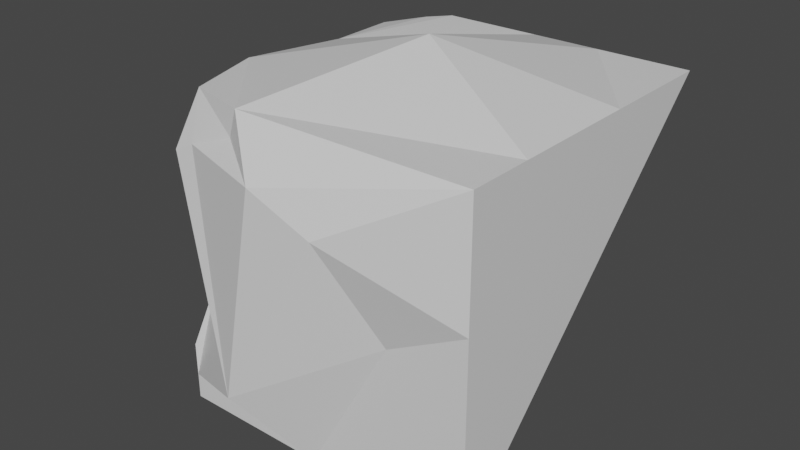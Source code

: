# Source: TrianglePlatform.blend  (saved by Blender 2.91.10; exported with 4.5.12 LTS)
import bpy
from mathutils import Matrix  # noqa: F401  (used for matrix-valued properties, if any)

bpy.ops.wm.read_factory_settings(use_empty=True)
scene = bpy.context.scene
scene.name = 'Scene'

# ---- materials (node trees are filled in below, after node groups)
mat_material = bpy.data.materials.new('Material')
mat_material.alpha_threshold = 0.0
mat_material.use_transparent_shadow = False
mat_material.line_color = (0.0, 0.0, 0.0, 1.0)

# ---- material node trees
mat_material.use_nodes = True; mat_material.node_tree.nodes.clear()
_N = mat_material.node_tree.nodes; _L = mat_material.node_tree.links
n0 = _N.new('ShaderNodeOutputMaterial'); n0.name = 'Material Output'; n0.location = (300, 300)
n1 = _N.new('ShaderNodeBsdfPrincipled'); n1.name = 'Principled BSDF'; n1.location = (10, 300)
n1.distribution = 'GGX'
n1.subsurface_method = 'BURLEY'
n1.inputs[2].default_value = 0.4
n1.inputs[3].default_value = 1.45
n1.inputs[27].default_value = (0.0, 0.0, 0.0, 1.0)
n1.inputs[28].default_value = 1.0
_L.new(n1.outputs[0], n0.inputs[0])
n0.is_active_output = True

# ---- world
world_world = bpy.data.worlds.new('World'); scene.world = world_world
world_world.use_nodes = True; world_world.node_tree.nodes.clear()
_N = world_world.node_tree.nodes; _L = world_world.node_tree.links
n0 = _N.new('ShaderNodeOutputWorld'); n0.name = 'World Output'; n0.location = (300, 300)
n1 = _N.new('ShaderNodeBackground'); n1.name = 'Background'; n1.location = (10, 300)
n1.inputs[0].default_value = (0.05088, 0.05088, 0.05088, 1.0)
_L.new(n1.outputs[0], n0.inputs[0])
n0.is_active_output = True
world_world.color = (0.05088, 0.05088, 0.05088)
world_world.use_sun_shadow = False
world_world.sun_shadow_jitter_overblur = 0.0

# ---- meshes
me_cube = bpy.data.meshes.new('Cube')
me_cube.from_pydata([(1.0, 1.0, 1.0), (-0.8494, -0.9357, -0.1885), (1.0, -1.0, 1.0), (1.0, -1.0, -1.0), (-0.9833, 0.7293, 0.9535), (-1.0, -1.0, -0.6243), (-0.851, -0.9252, 1.013), (-1.0, -1.0, -1.0), (-0.8494, -0.9357, 0.351), (-1.0, -1.0, 0.6342), (-1.0, -1.0, 0.6409), (-0.9073, -0.6871, -0.5838), (-0.9099, -0.226, -0.1707), (-1.0, 0.4753, 0.4753), (-1.0, 0.4924, 0.4924), (-1.112, -0.3269, 0.9628), (-0.8873, 0.2028, 0.9925), (-0.9368, -0.3607, 0.5752), (-1.0, 0.3668, 0.7543), (-0.7774, 0.8941, 0.9906), (-0.6466, 1.0, 1.0), (-1.0, -1.0, -0.8366), (-0.04554, -1.0, -1.0), (1.0, -1.0, 0.2429), (1.0, -1.0, -0.2938), (0.4991, -1.0, -0.02747), (-0.1985, -1.229, 0.7318), (-0.3827, -1.296, -0.566), (0.2212, -1.229, 0.573), (-0.4963, -1.0, 1.0), (-0.8611, -1.0, 0.709), (-0.5487, -1.0, 0.8292), (-1.112, -0.323, 0.9628), (1.0, -0.5889, 1.0), (-0.02138, 1.0, 1.0), (-0.01316, -0.0371, 1.256), (0.1753, -0.8155, 1.0), (1.0, 0.2387, 1.0), (0.4129, 1.0, 1.0), (1.0, -0.3776, -0.3776), (-0.08137, 0.4178, 0.267), (-0.1053, -0.3813, -0.2601), (0.4993, -0.6757, -0.6757), (-0.5442, -0.5765, -0.5765), (0.9738, -1.0, -1.0), (-1.0, 0.1124, 0.1124), (-0.8952, -0.2985, 0.1339), (-1.243, -0.6303, 0.03928)], [], [(0, 38, 37), (3, 24, 22, 44), (7, 21, 5, 11), (11, 5, 1), (1, 8, 17, 47), (17, 8, 9), (3, 39, 0, 37, 33, 2, 23, 24), (3, 44, 42, 39), (9, 10, 15, 17), (15, 10, 6), (15, 32, 16, 17), (13, 45, 17), (12, 11, 1), (12, 1, 47, 46), (14, 18, 4), (4, 18, 16), (19, 14, 4), (16, 19, 4), (16, 20, 19), (20, 13, 14, 19), (22, 24, 25, 27), (27, 25, 28, 26), (26, 28, 2), (26, 31, 30, 27), (6, 31, 29), (2, 28, 23), (23, 28, 25), (23, 25, 24), (6, 10, 30), (1, 5, 21, 27), (21, 7, 22, 27), (29, 26, 2), (29, 15, 6), (29, 31, 26), (30, 10, 9, 8, 1, 27), (30, 31, 6), (33, 36, 2), (2, 36, 29), (29, 36, 35), (29, 35, 32, 15), (32, 35, 16), (16, 35, 34), (16, 34, 20), (36, 33, 35), (37, 35, 33), (35, 38, 34), (35, 37, 38), (39, 42, 41), (41, 22, 43), (41, 40, 39), (40, 41, 12), (12, 43, 7, 11), (12, 45, 13, 20, 40), (20, 34, 38, 40), (40, 38, 39), (39, 38, 0), (7, 43, 22), (42, 44, 22), (43, 12, 41), (41, 42, 22), (17, 16, 18, 14, 13), (17, 45, 46), (46, 45, 12), (46, 47, 17)])
_uv = me_cube.uv_layers.new(name='UVMap')
_uv.uv.foreach_set('vector', [0.625, 0.5, 0.6984, 0.5, 0.625, 0.5952, 0.375, 0.75, 0.4633, 0.75, 0.375, 0.8807, 0.375, 0.7533, 0.375, 0.0, 0.3954, 0.0, 0.422, 0.0, 0.4202, 0.04522, 0.4202, 0.04522, 0.422, 0.0, 0.4635, 0.0, 0.4635, 0.0, 0.5309, 0.0, 0.5702, 0.08469, 0.51, 0.03693, 0.5702, 0.08469, 0.5309, 0.0, 0.5793, 0.0, 0.375, 0.75, 0.4528, 0.6722, 0.625, 0.5, 0.625, 0.5952, 0.625, 0.6986, 0.625, 0.75, 0.5304, 0.75, 0.4633, 0.75, 0.375, 0.75, 0.375, 0.7402, 0.4155, 0.5217, 0.4528, 0.6722, 0.5793, 0.0, 0.5801, 0.0, 0.625, 0.08409, 0.5702, 0.08469, 0.625, 0.08409, 0.5801, 0.0, 0.625, 0.0, 0.625, 0.08409, 0.625, 0.08458, 0.625, 0.1561, 0.5702, 0.08469, 0.5594, 0.1844, 0.5141, 0.1391, 0.5702, 0.08469, 0.4763, 0.1013, 0.4202, 0.04522, 0.4635, 0.0, 0.4763, 0.1013, 0.4635, 0.0, 0.51, 0.03693, 0.5107, 0.09523, 0.5616, 0.1866, 0.5943, 0.1709, 0.625, 0.25, 0.625, 0.25, 0.5943, 0.1709, 0.625, 0.1561, 0.8546, 0.5, 0.7481, 0.3731, 0.875, 0.5, 0.875, 0.5939, 0.8546, 0.5, 0.875, 0.5, 0.875, 0.5939, 0.8308, 0.5, 0.8546, 0.5, 0.8308, 0.5, 0.7438, 0.3688, 0.7481, 0.3731, 0.8546, 0.5, 0.375, 0.8807, 0.4633, 0.75, 0.4966, 0.8126, 0.4424, 0.9129, 0.4424, 0.9129, 0.4966, 0.8126, 0.5681, 0.8496, 0.5879, 0.9021, 0.5879, 0.9021, 0.5681, 0.8496, 0.625, 0.75, 0.5879, 0.9021, 0.6036, 0.9436, 0.5886, 0.9826, 0.4424, 0.9129, 0.625, 1.0, 0.6036, 0.9436, 0.625, 0.937, 0.625, 0.75, 0.5681, 0.8496, 0.5304, 0.75, 0.5304, 0.75, 0.5681, 0.8496, 0.4966, 0.8126, 0.5304, 0.75, 0.4966, 0.8126, 0.4633, 0.75, 0.625, 1.0, 0.5801, 1.0, 0.5886, 0.9826, 0.4635, 1.0, 0.422, 1.0, 0.3954, 1.0, 0.4424, 0.9129, 0.3954, 1.0, 0.375, 1.0, 0.375, 0.8807, 0.4424, 0.9129, 0.625, 0.937, 0.5879, 0.9021, 0.625, 0.75, 0.812, 0.75, 0.875, 0.6659, 0.875, 0.75, 0.625, 0.937, 0.6036, 0.9436, 0.5879, 0.9021, 0.5886, 0.9826, 0.5801, 1.0, 0.5793, 1.0, 0.5309, 1.0, 0.4635, 1.0, 0.4424, 0.9129, 0.5886, 0.9826, 0.6036, 0.9436, 0.625, 1.0, 0.625, 0.6986, 0.7281, 0.7269, 0.625, 0.75, 0.625, 0.75, 0.7281, 0.7269, 0.812, 0.75, 0.812, 0.75, 0.7281, 0.7269, 0.7902, 0.6273, 0.812, 0.75, 0.7902, 0.6273, 0.875, 0.6654, 0.875, 0.6659, 0.875, 0.6654, 0.7902, 0.6273, 0.875, 0.5939, 0.875, 0.5939, 0.7902, 0.6273, 0.7527, 0.5, 0.875, 0.5939, 0.7527, 0.5, 0.8308, 0.5, 0.7281, 0.7269, 0.625, 0.6986, 0.7902, 0.6273, 0.625, 0.5952, 0.7902, 0.6273, 0.625, 0.6986, 0.7902, 0.6273, 0.6984, 0.5, 0.7527, 0.5, 0.7902, 0.6273, 0.625, 0.5952, 0.6984, 0.5, 0.4528, 0.6722, 0.4155, 0.5217, 0.5061, 0.3978, 0.5061, 0.3978, 0.375, 0.3579, 0.4809, 0.2768, 0.5061, 0.3978, 0.6335, 0.4449, 0.4528, 0.6722, 0.6335, 0.4449, 0.5061, 0.3978, 0.5776, 0.2026, 0.5776, 0.2026, 0.4809, 0.2768, 0.375, 0.0, 0.4654, 0.09044, 0.5776, 0.2026, 0.6531, 0.2781, 0.7438, 0.3688, 0.8308, 0.5, 0.6335, 0.4449, 0.8308, 0.5, 0.7527, 0.5, 0.6984, 0.5, 0.6335, 0.4449, 0.6335, 0.4449, 0.6984, 0.5, 0.4528, 0.6722, 0.4528, 0.6722, 0.6984, 0.5, 0.625, 0.5, 0.375, 0.0, 0.4809, 0.2768, 0.375, 0.3579, 0.4155, 0.5217, 0.375, 0.7402, 0.375, 0.3579, 0.4809, 0.2768, 0.5776, 0.2026, 0.5061, 0.3978, 0.5061, 0.3978, 0.4155, 0.5217, 0.375, 0.3579, 0.5702, 0.08469, 0.625, 0.1561, 0.5943, 0.1709, 0.5616, 0.1866, 0.5594, 0.1844, 0.5702, 0.08469, 0.5141, 0.1391, 0.5107, 0.09523, 0.5107, 0.09523, 0.5141, 0.1391, 0.4763, 0.1013, 0.5107, 0.09523, 0.51, 0.03693, 0.5702, 0.08469])
me_cube.materials.append(mat_material)
me_cube.use_remesh_preserve_volume = False
me_cube.use_remesh_preserve_attributes = False
me_cube.use_mirror_vertex_groups = False
me_cube.update()

# ---- objects
ob_cube = bpy.data.objects.new('Cube', me_cube)

# ---- transforms, parenting, visibility, modifiers, constraints
ob_cube.location = (0.0, 0.0, 0.0)
ob_cube.lock_rotations_4d = False
ob_cube.empty_display_type = 'ARROWS'
ob_cube.lineart.crease_threshold = 0.0

# ---- collection membership
scene.collection.objects.link(ob_cube)

# ---- scene / render settings (as saved in the file)
scene.frame_start = 1; scene.frame_end = 250; scene.frame_set(1)
scene.render.engine = 'BLENDER_EEVEE_NEXT'
scene.cycles.use_denoising = False
scene.cycles.samples = 128
scene.cycles.sampling_pattern = 'TABULATED_SOBOL'
scene.cycles.use_adaptive_sampling = False
scene.cycles.use_light_tree = False
scene.view_settings.view_transform = 'Filmic'
bpy.context.view_layer.update()

# ---- added for rendering (the .blend has no active camera and no usable light): camera, sun
cam_auto = bpy.data.cameras.new('AutoCamera')
cam_auto.lens = 50.0
cam_auto.sensor_width = 36.0
cam_auto.clip_end = 1000.0
ob_auto_camera = bpy.data.objects.new('AutoCamera', cam_auto)
scene.collection.objects.link(ob_auto_camera)
ob_auto_camera.location = (3.50848, -4.50365, 3.03213)
ob_auto_camera.rotation_euler = (1.09748, -7.21219e-08, 0.694738)
scene.camera = ob_auto_camera
light_auto_sun = bpy.data.lights.new('AutoSun', 'SUN')
light_auto_sun.energy = 3.0
light_auto_sun.angle = 0.0523599
ob_auto_sun = bpy.data.objects.new('AutoSun', light_auto_sun)
scene.collection.objects.link(ob_auto_sun)
ob_auto_sun.rotation_euler = (0.872665, 0.174533, 0.523599)
bpy.context.view_layer.update()
